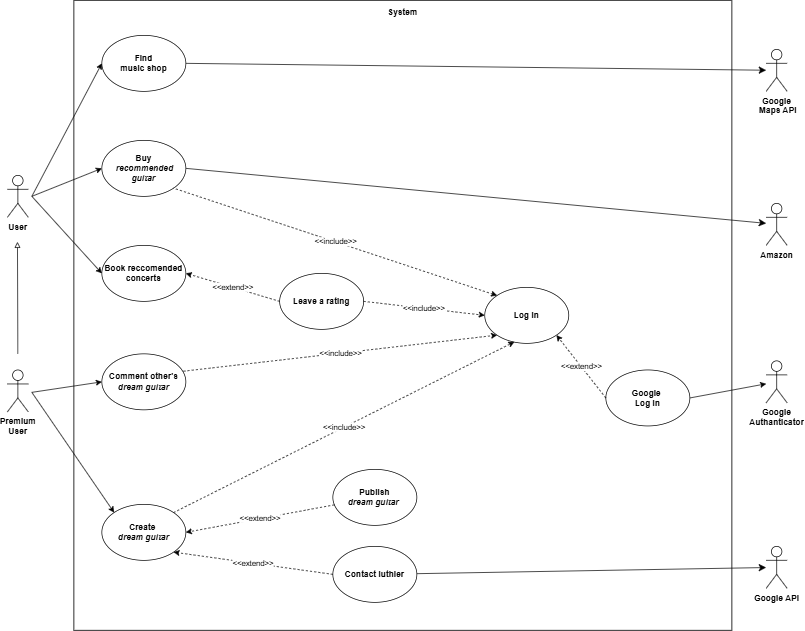

The diagram above was exported from draw.io. Its source (the exported page's mxGraphModel, read from the mxfile embedded in the PNG):
<mxGraphModel dx="1032" dy="539" grid="1" gridSize="10" guides="1" tooltips="1" connect="1" arrows="1" fold="1" page="1" pageScale="1" pageWidth="827" pageHeight="1169" math="0" shadow="0">
  <root>
    <mxCell id="0" />
    <mxCell id="1" parent="0" />
    <mxCell id="NaOX6n719dBdFDXoRJIX-10" value="" style="rounded=0;whiteSpace=wrap;html=1;" parent="1" vertex="1">
      <mxGeometry x="120" y="30" width="940" height="900" as="geometry" />
    </mxCell>
    <object label="&lt;b&gt;User&lt;/b&gt;" id="LbJ8bCRsWF0JdRt7yzFC-1">
      <mxCell style="shape=umlActor;verticalLabelPosition=bottom;verticalAlign=top;html=1;outlineConnect=0;" parent="1" vertex="1">
        <mxGeometry x="25" y="280" width="30" height="60" as="geometry" />
      </mxCell>
    </object>
    <mxCell id="LbJ8bCRsWF0JdRt7yzFC-3" value="&lt;b&gt;Premium&lt;br&gt;User&lt;/b&gt;" style="shape=umlActor;verticalLabelPosition=bottom;verticalAlign=top;html=1;outlineConnect=0;" parent="1" vertex="1">
      <mxGeometry x="25" y="558" width="30" height="60" as="geometry" />
    </mxCell>
    <mxCell id="LbJ8bCRsWF0JdRt7yzFC-5" value="&lt;b&gt;Log In&lt;/b&gt;" style="ellipse;whiteSpace=wrap;html=1;" parent="1" vertex="1">
      <mxGeometry x="707" y="440" width="120" height="80" as="geometry" />
    </mxCell>
    <mxCell id="LbJ8bCRsWF0JdRt7yzFC-6" value="&lt;b&gt;Create&amp;nbsp;&lt;/b&gt;&lt;div&gt;&lt;b&gt;&lt;i&gt;dream&amp;nbsp;&lt;span style=&quot;background-color: initial;&quot;&gt;guitar&lt;/span&gt;&lt;/i&gt;&lt;/b&gt;&lt;/div&gt;" style="ellipse;whiteSpace=wrap;html=1;" parent="1" vertex="1">
      <mxGeometry x="160" y="750" width="120" height="80" as="geometry" />
    </mxCell>
    <mxCell id="LbJ8bCRsWF0JdRt7yzFC-10" value="" style="endArrow=classic;html=1;rounded=0;entryX=0;entryY=0;entryDx=0;entryDy=0;" parent="1" target="LbJ8bCRsWF0JdRt7yzFC-6" edge="1">
      <mxGeometry width="50" height="50" relative="1" as="geometry">
        <mxPoint x="60" y="590" as="sourcePoint" />
        <mxPoint x="450" y="700" as="targetPoint" />
      </mxGeometry>
    </mxCell>
    <mxCell id="LbJ8bCRsWF0JdRt7yzFC-13" value="&amp;lt;&amp;lt;include&amp;gt;&amp;gt;" style="endArrow=classic;html=1;rounded=0;exitX=1;exitY=0;exitDx=0;exitDy=0;dashed=1;entryX=0.352;entryY=0.975;entryDx=0;entryDy=0;entryPerimeter=0;" parent="1" source="LbJ8bCRsWF0JdRt7yzFC-6" target="LbJ8bCRsWF0JdRt7yzFC-5" edge="1">
      <mxGeometry width="50" height="50" relative="1" as="geometry">
        <mxPoint x="400" y="620" as="sourcePoint" />
        <mxPoint x="780" y="490" as="targetPoint" />
      </mxGeometry>
    </mxCell>
    <mxCell id="G-R8nzfzXcoZwvOver-P-2" style="edgeStyle=none;curved=1;rounded=0;orthogonalLoop=1;jettySize=auto;html=1;exitX=1;exitY=0.5;exitDx=0;exitDy=0;fontSize=12;startSize=8;endSize=8;" parent="1" source="LbJ8bCRsWF0JdRt7yzFC-14" target="G-R8nzfzXcoZwvOver-P-1" edge="1">
      <mxGeometry relative="1" as="geometry" />
    </mxCell>
    <mxCell id="LbJ8bCRsWF0JdRt7yzFC-14" value="&lt;b&gt;Buy&lt;/b&gt;&lt;br&gt;&lt;div&gt;&lt;b&gt;&amp;nbsp;&lt;i&gt;recommended guitar&lt;/i&gt;&lt;/b&gt;&lt;/div&gt;" style="ellipse;whiteSpace=wrap;html=1;" parent="1" vertex="1">
      <mxGeometry x="160" y="230" width="120" height="80" as="geometry" />
    </mxCell>
    <mxCell id="LbJ8bCRsWF0JdRt7yzFC-15" value="" style="endArrow=classic;html=1;rounded=0;entryX=0;entryY=0.5;entryDx=0;entryDy=0;" parent="1" target="LbJ8bCRsWF0JdRt7yzFC-14" edge="1">
      <mxGeometry width="50" height="50" relative="1" as="geometry">
        <mxPoint x="60" y="310" as="sourcePoint" />
        <mxPoint x="450" y="390" as="targetPoint" />
      </mxGeometry>
    </mxCell>
    <mxCell id="LbJ8bCRsWF0JdRt7yzFC-16" value="&lt;b&gt;Book reccomended&lt;/b&gt;&lt;div&gt;&lt;b&gt;concerts&lt;/b&gt;&lt;/div&gt;" style="ellipse;whiteSpace=wrap;html=1;" parent="1" vertex="1">
      <mxGeometry x="160" y="380" width="120" height="80" as="geometry" />
    </mxCell>
    <mxCell id="AzYs2FiqQrjoCKfNM8C9-4" style="edgeStyle=none;curved=1;rounded=0;orthogonalLoop=1;jettySize=auto;html=1;fontSize=12;startSize=8;endSize=8;" parent="1" source="NaOX6n719dBdFDXoRJIX-1" target="AzYs2FiqQrjoCKfNM8C9-3" edge="1">
      <mxGeometry relative="1" as="geometry" />
    </mxCell>
    <mxCell id="NaOX6n719dBdFDXoRJIX-1" value="&lt;b&gt;Contact l&lt;span style=&quot;background-color: initial;&quot;&gt;uthier&lt;/span&gt;&lt;/b&gt;" style="ellipse;whiteSpace=wrap;html=1;" parent="1" vertex="1">
      <mxGeometry x="490" y="810" width="120" height="80" as="geometry" />
    </mxCell>
    <mxCell id="NaOX6n719dBdFDXoRJIX-4" value="" style="endArrow=classic;html=1;rounded=0;entryX=0;entryY=0.5;entryDx=0;entryDy=0;" parent="1" target="LbJ8bCRsWF0JdRt7yzFC-16" edge="1">
      <mxGeometry width="50" height="50" relative="1" as="geometry">
        <mxPoint x="60" y="310" as="sourcePoint" />
        <mxPoint x="480" y="430" as="targetPoint" />
      </mxGeometry>
    </mxCell>
    <mxCell id="NaOX6n719dBdFDXoRJIX-5" value="&lt;b&gt;Google&lt;/b&gt;&lt;div&gt;&lt;b&gt;Authanticator&lt;/b&gt;&lt;/div&gt;&lt;div&gt;&lt;br&gt;&lt;/div&gt;" style="shape=umlActor;verticalLabelPosition=bottom;verticalAlign=top;html=1;outlineConnect=0;" parent="1" vertex="1">
      <mxGeometry x="1109" y="545" width="30" height="60" as="geometry" />
    </mxCell>
    <mxCell id="NaOX6n719dBdFDXoRJIX-6" value="" style="endArrow=classic;html=1;rounded=0;exitX=1;exitY=0.5;exitDx=0;exitDy=0;" parent="1" source="Dl2jiXtriXfEmp5pFnxX-2" target="NaOX6n719dBdFDXoRJIX-5" edge="1">
      <mxGeometry width="50" height="50" relative="1" as="geometry">
        <mxPoint x="310" y="290" as="sourcePoint" />
        <mxPoint x="1150" y="300" as="targetPoint" />
      </mxGeometry>
    </mxCell>
    <mxCell id="NaOX6n719dBdFDXoRJIX-8" value="&amp;lt;&amp;lt;extend&amp;gt;&amp;gt;" style="endArrow=classic;html=1;rounded=0;exitX=0;exitY=0.5;exitDx=0;exitDy=0;entryX=1;entryY=1;entryDx=0;entryDy=0;dashed=1;" parent="1" source="NaOX6n719dBdFDXoRJIX-1" target="LbJ8bCRsWF0JdRt7yzFC-6" edge="1">
      <mxGeometry width="50" height="50" relative="1" as="geometry">
        <mxPoint x="792" y="454" as="sourcePoint" />
        <mxPoint x="290" y="414" as="targetPoint" />
      </mxGeometry>
    </mxCell>
    <mxCell id="NaOX6n719dBdFDXoRJIX-9" value="&amp;lt;&amp;lt;include&amp;gt;&amp;gt;" style="endArrow=none;html=1;rounded=0;exitX=0;exitY=0;exitDx=0;exitDy=0;entryX=1;entryY=1;entryDx=0;entryDy=0;dashed=1;endFill=0;startArrow=classic;startFill=1;" parent="1" source="LbJ8bCRsWF0JdRt7yzFC-5" target="LbJ8bCRsWF0JdRt7yzFC-14" edge="1">
      <mxGeometry width="50" height="50" relative="1" as="geometry">
        <mxPoint x="802" y="464" as="sourcePoint" />
        <mxPoint x="300" y="424" as="targetPoint" />
      </mxGeometry>
    </mxCell>
    <mxCell id="NaOX6n719dBdFDXoRJIX-11" value="&lt;b&gt;System&lt;/b&gt;&lt;div&gt;&lt;br&gt;&lt;/div&gt;" style="text;html=1;align=center;verticalAlign=middle;whiteSpace=wrap;rounded=0;" parent="1" vertex="1">
      <mxGeometry x="560" y="40" width="60" height="30" as="geometry" />
    </mxCell>
    <mxCell id="NaOX6n719dBdFDXoRJIX-12" value="&lt;b&gt;Comment other's&lt;/b&gt;&lt;div&gt;&lt;b&gt;&lt;i&gt;dream guitar&lt;/i&gt;&lt;/b&gt;&lt;/div&gt;" style="ellipse;whiteSpace=wrap;html=1;" parent="1" vertex="1">
      <mxGeometry x="160" y="535" width="120" height="80" as="geometry" />
    </mxCell>
    <mxCell id="NaOX6n719dBdFDXoRJIX-13" value="" style="endArrow=classic;html=1;rounded=0;entryX=0;entryY=0.5;entryDx=0;entryDy=0;" parent="1" target="NaOX6n719dBdFDXoRJIX-12" edge="1">
      <mxGeometry width="50" height="50" relative="1" as="geometry">
        <mxPoint x="60" y="590" as="sourcePoint" />
        <mxPoint x="530" y="480" as="targetPoint" />
      </mxGeometry>
    </mxCell>
    <mxCell id="NaOX6n719dBdFDXoRJIX-14" value="&amp;lt;&amp;lt;include&amp;gt;&amp;gt;" style="endArrow=classic;html=1;rounded=0;exitX=0.97;exitY=0.31;exitDx=0;exitDy=0;exitPerimeter=0;entryX=0;entryY=1;entryDx=0;entryDy=0;dashed=1;" parent="1" source="NaOX6n719dBdFDXoRJIX-12" target="LbJ8bCRsWF0JdRt7yzFC-5" edge="1">
      <mxGeometry x="0.0002" width="50" height="50" relative="1" as="geometry">
        <mxPoint x="480" y="530" as="sourcePoint" />
        <mxPoint x="530" y="480" as="targetPoint" />
        <mxPoint as="offset" />
      </mxGeometry>
    </mxCell>
    <mxCell id="NaOX6n719dBdFDXoRJIX-16" value="&lt;b&gt;Publish&lt;/b&gt;&lt;div&gt;&lt;b&gt;&lt;i&gt;dream guitar&lt;/i&gt;&amp;nbsp;&lt;/b&gt;&lt;/div&gt;" style="ellipse;whiteSpace=wrap;html=1;" parent="1" vertex="1">
      <mxGeometry x="490" y="700" width="120" height="80" as="geometry" />
    </mxCell>
    <mxCell id="NaOX6n719dBdFDXoRJIX-17" value="&amp;lt;&amp;lt;extend&amp;gt;&amp;gt;" style="endArrow=classic;html=1;rounded=0;entryX=1;entryY=0.5;entryDx=0;entryDy=0;dashed=1;" parent="1" source="NaOX6n719dBdFDXoRJIX-16" target="LbJ8bCRsWF0JdRt7yzFC-6" edge="1">
      <mxGeometry width="50" height="50" relative="1" as="geometry">
        <mxPoint x="500" y="665" as="sourcePoint" />
        <mxPoint x="286" y="716" as="targetPoint" />
      </mxGeometry>
    </mxCell>
    <mxCell id="AzYs2FiqQrjoCKfNM8C9-1" style="edgeStyle=none;curved=1;rounded=0;orthogonalLoop=1;jettySize=auto;html=1;exitX=1;exitY=0.5;exitDx=0;exitDy=0;fontSize=12;startSize=8;endSize=8;" parent="1" source="NaOX6n719dBdFDXoRJIX-18" target="AzYs2FiqQrjoCKfNM8C9-2" edge="1">
      <mxGeometry relative="1" as="geometry">
        <mxPoint x="1100" y="270.33333333333326" as="targetPoint" />
      </mxGeometry>
    </mxCell>
    <mxCell id="NaOX6n719dBdFDXoRJIX-18" value="&lt;b&gt;Find&lt;/b&gt;&lt;div&gt;&lt;b&gt;music shop&lt;/b&gt;&lt;/div&gt;" style="ellipse;whiteSpace=wrap;html=1;" parent="1" vertex="1">
      <mxGeometry x="160" y="80" width="120" height="80" as="geometry" />
    </mxCell>
    <mxCell id="NaOX6n719dBdFDXoRJIX-19" value="" style="endArrow=classic;html=1;rounded=0;entryX=0;entryY=0.5;entryDx=0;entryDy=0;" parent="1" target="NaOX6n719dBdFDXoRJIX-18" edge="1">
      <mxGeometry width="50" height="50" relative="1" as="geometry">
        <mxPoint x="60" y="310" as="sourcePoint" />
        <mxPoint x="440" y="230" as="targetPoint" />
      </mxGeometry>
    </mxCell>
    <mxCell id="NaOX6n719dBdFDXoRJIX-25" value="&lt;b&gt;Leave a rating&lt;/b&gt;" style="ellipse;whiteSpace=wrap;html=1;" parent="1" vertex="1">
      <mxGeometry x="414" y="420" width="120" height="80" as="geometry" />
    </mxCell>
    <mxCell id="NaOX6n719dBdFDXoRJIX-27" value="&amp;lt;&amp;lt;extend&amp;gt;&amp;gt;" style="endArrow=classic;html=1;rounded=0;exitX=0;exitY=0.5;exitDx=0;exitDy=0;entryX=1;entryY=0.5;entryDx=0;entryDy=0;dashed=1;" parent="1" source="NaOX6n719dBdFDXoRJIX-25" target="LbJ8bCRsWF0JdRt7yzFC-16" edge="1">
      <mxGeometry width="50" height="50" relative="1" as="geometry">
        <mxPoint x="840" y="435" as="sourcePoint" />
        <mxPoint x="290" y="114" as="targetPoint" />
      </mxGeometry>
    </mxCell>
    <mxCell id="NaOX6n719dBdFDXoRJIX-28" value="&amp;lt;&amp;lt;include&amp;gt;&amp;gt;" style="endArrow=classic;html=1;rounded=0;exitX=1;exitY=0.5;exitDx=0;exitDy=0;entryX=0;entryY=0.5;entryDx=0;entryDy=0;dashed=1;" parent="1" source="NaOX6n719dBdFDXoRJIX-25" target="LbJ8bCRsWF0JdRt7yzFC-5" edge="1">
      <mxGeometry width="50" height="50" relative="1" as="geometry">
        <mxPoint x="287" y="595" as="sourcePoint" />
        <mxPoint x="840" y="420" as="targetPoint" />
      </mxGeometry>
    </mxCell>
    <mxCell id="48ekNtVl5O-_nimEkgHO-1" value="" style="endArrow=block;html=1;rounded=0;endFill=0;" parent="1" edge="1">
      <mxGeometry width="50" height="50" relative="1" as="geometry">
        <mxPoint x="40" y="535" as="sourcePoint" />
        <mxPoint x="39.44" y="375" as="targetPoint" />
      </mxGeometry>
    </mxCell>
    <mxCell id="Dl2jiXtriXfEmp5pFnxX-2" value="&lt;b&gt;Google&amp;nbsp;&lt;/b&gt;&lt;div&gt;&lt;b&gt;Log In&lt;/b&gt;&lt;/div&gt;" style="ellipse;whiteSpace=wrap;html=1;" parent="1" vertex="1">
      <mxGeometry x="880" y="558" width="120" height="80" as="geometry" />
    </mxCell>
    <mxCell id="Dl2jiXtriXfEmp5pFnxX-3" value="&amp;lt;&amp;lt;extend&amp;gt;&amp;gt;" style="endArrow=classic;html=1;rounded=0;exitX=0;exitY=0.5;exitDx=0;exitDy=0;entryX=1;entryY=1;entryDx=0;entryDy=0;dashed=1;" parent="1" source="Dl2jiXtriXfEmp5pFnxX-2" target="LbJ8bCRsWF0JdRt7yzFC-5" edge="1">
      <mxGeometry width="50" height="50" relative="1" as="geometry">
        <mxPoint x="940" y="570" as="sourcePoint" />
        <mxPoint x="990" y="520" as="targetPoint" />
      </mxGeometry>
    </mxCell>
    <mxCell id="G-R8nzfzXcoZwvOver-P-1" value="&lt;b&gt;Amazon&lt;/b&gt;" style="shape=umlActor;verticalLabelPosition=bottom;verticalAlign=top;html=1;outlineConnect=0;" parent="1" vertex="1">
      <mxGeometry x="1109" y="320" width="30" height="60" as="geometry" />
    </mxCell>
    <mxCell id="AzYs2FiqQrjoCKfNM8C9-2" value="&lt;b&gt;Google&lt;/b&gt;&lt;div&gt;&lt;b&gt;&amp;nbsp;Maps API&lt;/b&gt;&lt;/div&gt;" style="shape=umlActor;verticalLabelPosition=bottom;verticalAlign=top;html=1;outlineConnect=0;" parent="1" vertex="1">
      <mxGeometry x="1109" y="100" width="30" height="60" as="geometry" />
    </mxCell>
    <mxCell id="AzYs2FiqQrjoCKfNM8C9-3" value="&lt;b&gt;Google API&lt;/b&gt;&lt;div&gt;&lt;br&gt;&lt;/div&gt;" style="shape=umlActor;verticalLabelPosition=bottom;verticalAlign=top;html=1;outlineConnect=0;" parent="1" vertex="1">
      <mxGeometry x="1109" y="810" width="30" height="60" as="geometry" />
    </mxCell>
  </root>
</mxGraphModel>